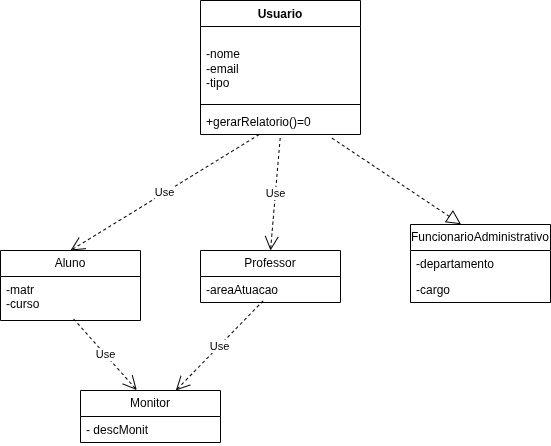

The diagram above was exported from draw.io. Its source (the exported page's mxGraphModel, read from the mxfile embedded in the PNG):
<mxGraphModel dx="860" dy="456" grid="1" gridSize="10" guides="1" tooltips="1" connect="1" arrows="1" fold="1" page="1" pageScale="1" pageWidth="827" pageHeight="1169" math="0" shadow="0">
  <root>
    <mxCell id="0" />
    <mxCell id="1" parent="0" />
    <mxCell id="LS9cN_nM9spbFAqDYCOZ-1" parent="1" style="swimlane;fontStyle=1;align=center;verticalAlign=top;childLayout=stackLayout;horizontal=1;startSize=26;horizontalStack=0;resizeParent=1;resizeParentMax=0;resizeLast=0;collapsible=1;marginBottom=0;whiteSpace=wrap;html=1;" value="Usuario" vertex="1">
      <mxGeometry height="134" width="160" x="300" y="40" as="geometry" />
    </mxCell>
    <mxCell id="LS9cN_nM9spbFAqDYCOZ-2" parent="LS9cN_nM9spbFAqDYCOZ-1" style="text;strokeColor=none;fillColor=none;align=left;verticalAlign=top;spacingLeft=4;spacingRight=4;overflow=hidden;rotatable=0;points=[[0,0.5],[1,0.5]];portConstraint=eastwest;whiteSpace=wrap;html=1;" value="&lt;br&gt;&lt;div&gt;-nome&lt;/div&gt;&lt;div&gt;-email&lt;/div&gt;&lt;div&gt;-tipo&lt;/div&gt;" vertex="1">
      <mxGeometry height="74" width="160" y="26" as="geometry" />
    </mxCell>
    <mxCell id="LS9cN_nM9spbFAqDYCOZ-3" parent="LS9cN_nM9spbFAqDYCOZ-1" style="line;strokeWidth=1;fillColor=none;align=left;verticalAlign=middle;spacingTop=-1;spacingLeft=3;spacingRight=3;rotatable=0;labelPosition=right;points=[];portConstraint=eastwest;strokeColor=inherit;" value="" vertex="1">
      <mxGeometry height="8" width="160" y="100" as="geometry" />
    </mxCell>
    <mxCell id="LS9cN_nM9spbFAqDYCOZ-4" parent="LS9cN_nM9spbFAqDYCOZ-1" style="text;strokeColor=none;fillColor=none;align=left;verticalAlign=top;spacingLeft=4;spacingRight=4;overflow=hidden;rotatable=0;points=[[0,0.5],[1,0.5]];portConstraint=eastwest;whiteSpace=wrap;html=1;" value="+gerarRelatorio()=0" vertex="1">
      <mxGeometry height="26" width="160" y="108" as="geometry" />
    </mxCell>
    <mxCell id="LS9cN_nM9spbFAqDYCOZ-5" parent="1" style="swimlane;fontStyle=0;childLayout=stackLayout;horizontal=1;startSize=26;fillColor=none;horizontalStack=0;resizeParent=1;resizeParentMax=0;resizeLast=0;collapsible=1;marginBottom=0;whiteSpace=wrap;html=1;" value="Professor" vertex="1">
      <mxGeometry height="52" width="140" x="300" y="290" as="geometry" />
    </mxCell>
    <mxCell id="LS9cN_nM9spbFAqDYCOZ-6" parent="LS9cN_nM9spbFAqDYCOZ-5" style="text;strokeColor=none;fillColor=none;align=left;verticalAlign=top;spacingLeft=4;spacingRight=4;overflow=hidden;rotatable=0;points=[[0,0.5],[1,0.5]];portConstraint=eastwest;whiteSpace=wrap;html=1;" value="-areaAtuacao" vertex="1">
      <mxGeometry height="26" width="140" y="26" as="geometry" />
    </mxCell>
    <mxCell id="LS9cN_nM9spbFAqDYCOZ-9" parent="1" style="swimlane;fontStyle=0;childLayout=stackLayout;horizontal=1;startSize=26;fillColor=none;horizontalStack=0;resizeParent=1;resizeParentMax=0;resizeLast=0;collapsible=1;marginBottom=0;whiteSpace=wrap;html=1;" value="Aluno" vertex="1">
      <mxGeometry height="70" width="140" x="100" y="290" as="geometry" />
    </mxCell>
    <mxCell id="LS9cN_nM9spbFAqDYCOZ-10" parent="LS9cN_nM9spbFAqDYCOZ-9" style="text;strokeColor=none;fillColor=none;align=left;verticalAlign=top;spacingLeft=4;spacingRight=4;overflow=hidden;rotatable=0;points=[[0,0.5],[1,0.5]];portConstraint=eastwest;whiteSpace=wrap;html=1;" value="-matr&lt;div&gt;-curso&lt;/div&gt;" vertex="1">
      <mxGeometry height="44" width="140" y="26" as="geometry" />
    </mxCell>
    <mxCell id="LS9cN_nM9spbFAqDYCOZ-13" parent="1" style="swimlane;fontStyle=0;childLayout=stackLayout;horizontal=1;startSize=26;fillColor=none;horizontalStack=0;resizeParent=1;resizeParentMax=0;resizeLast=0;collapsible=1;marginBottom=0;whiteSpace=wrap;html=1;" value="FuncionarioAdministrativo" vertex="1">
      <mxGeometry height="78" width="140" x="510" y="264" as="geometry" />
    </mxCell>
    <mxCell id="LS9cN_nM9spbFAqDYCOZ-14" parent="LS9cN_nM9spbFAqDYCOZ-13" style="text;strokeColor=none;fillColor=none;align=left;verticalAlign=top;spacingLeft=4;spacingRight=4;overflow=hidden;rotatable=0;points=[[0,0.5],[1,0.5]];portConstraint=eastwest;whiteSpace=wrap;html=1;" value="-departamento" vertex="1">
      <mxGeometry height="26" width="140" y="26" as="geometry" />
    </mxCell>
    <mxCell id="LS9cN_nM9spbFAqDYCOZ-15" parent="LS9cN_nM9spbFAqDYCOZ-13" style="text;strokeColor=none;fillColor=none;align=left;verticalAlign=top;spacingLeft=4;spacingRight=4;overflow=hidden;rotatable=0;points=[[0,0.5],[1,0.5]];portConstraint=eastwest;whiteSpace=wrap;html=1;" value="-cargo" vertex="1">
      <mxGeometry height="26" width="140" y="52" as="geometry" />
    </mxCell>
    <mxCell id="LS9cN_nM9spbFAqDYCOZ-17" parent="1" style="swimlane;fontStyle=0;childLayout=stackLayout;horizontal=1;startSize=26;fillColor=none;horizontalStack=0;resizeParent=1;resizeParentMax=0;resizeLast=0;collapsible=1;marginBottom=0;whiteSpace=wrap;html=1;" value="Monitor" vertex="1">
      <mxGeometry height="52" width="140" x="180" y="430" as="geometry" />
    </mxCell>
    <mxCell id="LS9cN_nM9spbFAqDYCOZ-18" parent="LS9cN_nM9spbFAqDYCOZ-17" style="text;strokeColor=none;fillColor=none;align=left;verticalAlign=top;spacingLeft=4;spacingRight=4;overflow=hidden;rotatable=0;points=[[0,0.5],[1,0.5]];portConstraint=eastwest;whiteSpace=wrap;html=1;" value="- descMonit" vertex="1">
      <mxGeometry height="26" width="140" y="26" as="geometry" />
    </mxCell>
    <mxCell id="LS9cN_nM9spbFAqDYCOZ-22" edge="1" parent="1" source="LS9cN_nM9spbFAqDYCOZ-4" style="endArrow=open;endSize=12;dashed=1;html=1;rounded=0;entryX=0.5;entryY=0;entryDx=0;entryDy=0;" target="LS9cN_nM9spbFAqDYCOZ-9" value="Use">
      <mxGeometry relative="1" width="160" as="geometry">
        <Array as="points" />
        <mxPoint x="390" y="180" as="sourcePoint" />
        <mxPoint x="170" y="280" as="targetPoint" />
      </mxGeometry>
    </mxCell>
    <mxCell id="LS9cN_nM9spbFAqDYCOZ-23" edge="1" parent="1" source="LS9cN_nM9spbFAqDYCOZ-4" style="endArrow=open;endSize=12;dashed=1;html=1;rounded=0;exitX=0.498;exitY=1.135;exitDx=0;exitDy=0;exitPerimeter=0;entryX=0.5;entryY=0;entryDx=0;entryDy=0;" target="LS9cN_nM9spbFAqDYCOZ-5" value="Use">
      <mxGeometry relative="1" width="160" as="geometry">
        <mxPoint x="370" y="220" as="sourcePoint" />
        <mxPoint x="530" y="220" as="targetPoint" />
      </mxGeometry>
    </mxCell>
    <mxCell id="LS9cN_nM9spbFAqDYCOZ-24" edge="1" parent="1" source="LS9cN_nM9spbFAqDYCOZ-4" style="endArrow=block;dashed=1;endFill=0;endSize=12;html=1;rounded=0;exitX=0.822;exitY=1.141;exitDx=0;exitDy=0;exitPerimeter=0;entryX=0.361;entryY=-0.003;entryDx=0;entryDy=0;entryPerimeter=0;" target="LS9cN_nM9spbFAqDYCOZ-13" value="">
      <mxGeometry relative="1" width="160" as="geometry">
        <mxPoint x="430" y="210" as="sourcePoint" />
        <mxPoint x="590" y="210" as="targetPoint" />
      </mxGeometry>
    </mxCell>
    <mxCell id="LS9cN_nM9spbFAqDYCOZ-25" edge="1" parent="1" source="LS9cN_nM9spbFAqDYCOZ-10" style="endArrow=open;endSize=12;dashed=1;html=1;rounded=0;exitX=0.522;exitY=0.963;exitDx=0;exitDy=0;exitPerimeter=0;entryX=0.402;entryY=-0.008;entryDx=0;entryDy=0;entryPerimeter=0;" target="LS9cN_nM9spbFAqDYCOZ-17" value="Use">
      <mxGeometry relative="1" width="160" as="geometry">
        <mxPoint x="290" y="390" as="sourcePoint" />
        <mxPoint x="450" y="390" as="targetPoint" />
      </mxGeometry>
    </mxCell>
    <mxCell id="LS9cN_nM9spbFAqDYCOZ-26" edge="1" parent="1" source="LS9cN_nM9spbFAqDYCOZ-6" style="endArrow=open;endSize=12;dashed=1;html=1;rounded=0;exitX=0.447;exitY=0.937;exitDx=0;exitDy=0;exitPerimeter=0;" target="LS9cN_nM9spbFAqDYCOZ-17" value="Use">
      <mxGeometry relative="1" width="160" as="geometry">
        <mxPoint x="360" y="410" as="sourcePoint" />
        <mxPoint x="520" y="410" as="targetPoint" />
      </mxGeometry>
    </mxCell>
  </root>
</mxGraphModel>